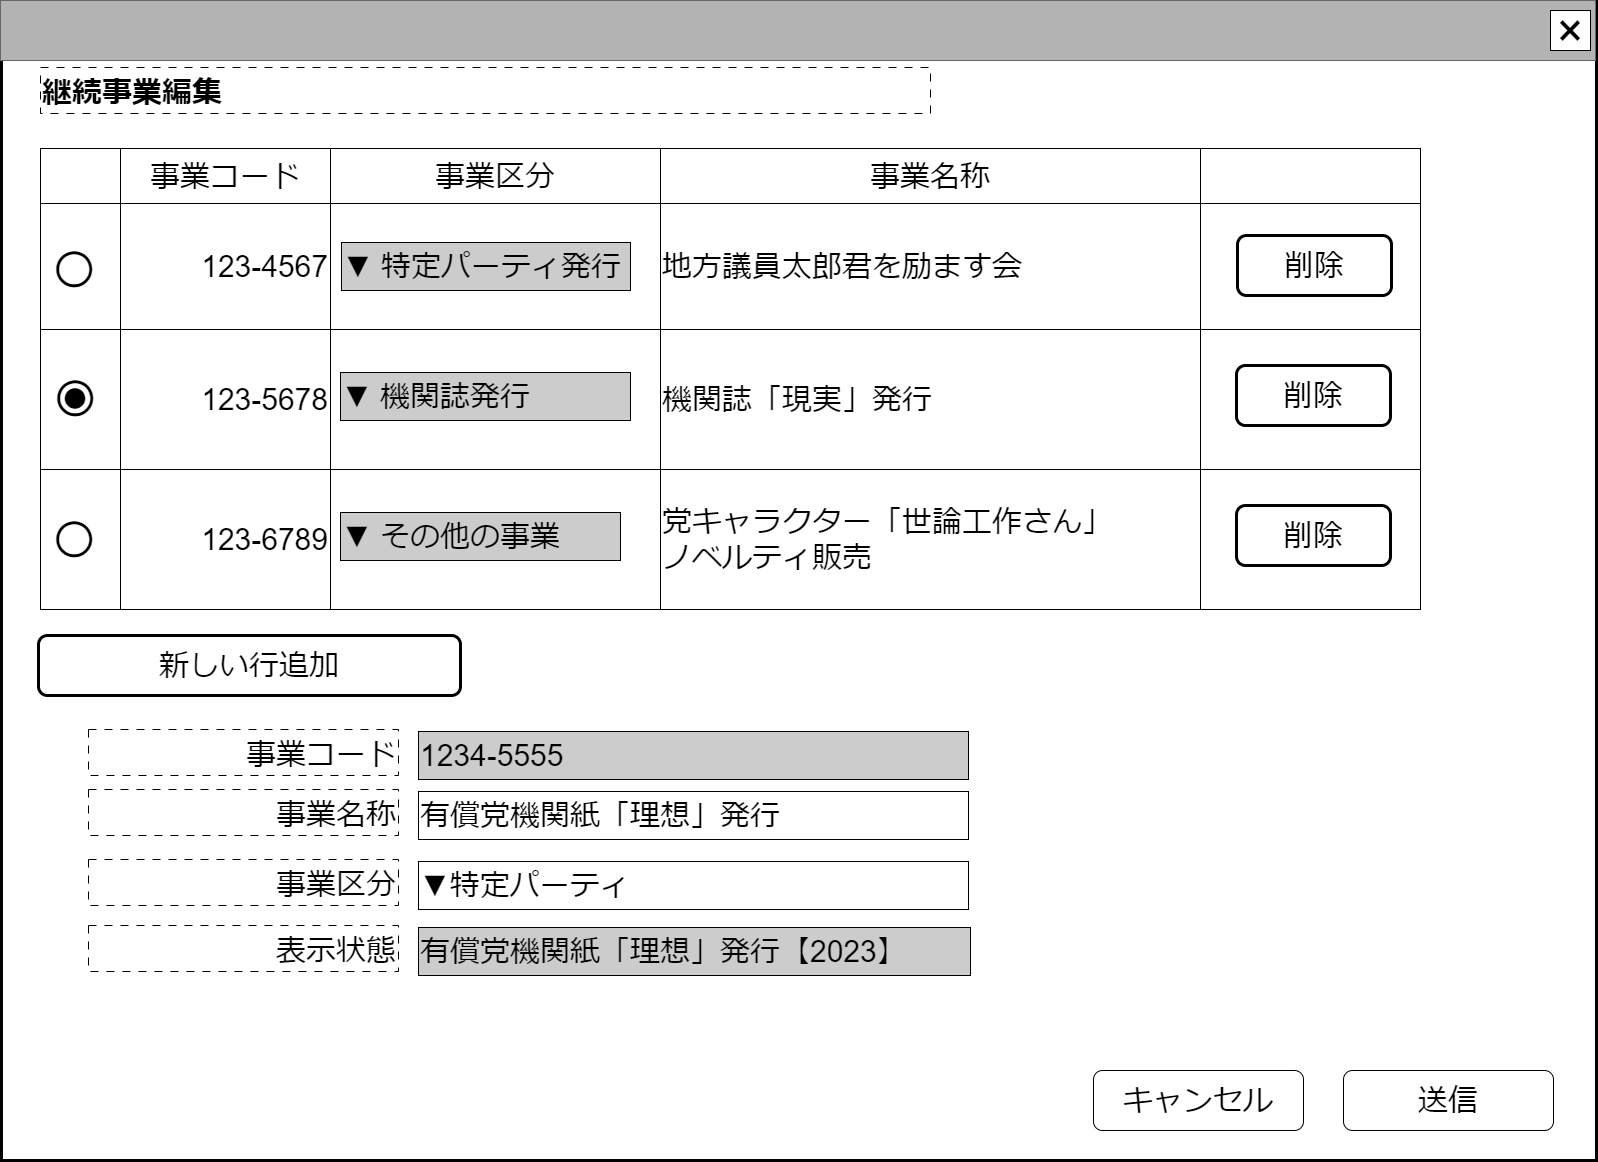

The diagram above was exported from draw.io. Its source (the exported page's mxGraphModel, read from the mxfile embedded in the PNG):
<mxGraphModel dx="1732" dy="1036" grid="1" gridSize="10" guides="1" tooltips="1" connect="1" arrows="1" fold="1" page="1" pageScale="1" pageWidth="1600" pageHeight="1200" math="0" shadow="0">
  <root>
    <mxCell id="0" />
    <mxCell id="cFaB45KztUIKXS-_cTrr-9" value="ウインドウ" style="locked=1;" parent="0" />
    <mxCell id="cFaB45KztUIKXS-_cTrr-10" value="" style="rounded=0;whiteSpace=wrap;html=1;strokeWidth=3;" parent="cFaB45KztUIKXS-_cTrr-9" vertex="1">
      <mxGeometry x="1" y="1" width="1595" height="1159" as="geometry" />
    </mxCell>
    <mxCell id="cFaB45KztUIKXS-_cTrr-11" value="" style="rounded=0;whiteSpace=wrap;html=1;fillColor=#B3B3B3;fontColor=#333333;strokeColor=#666666;" parent="cFaB45KztUIKXS-_cTrr-9" vertex="1">
      <mxGeometry width="1595" height="60" as="geometry" />
    </mxCell>
    <mxCell id="cFaB45KztUIKXS-_cTrr-12" value="&lt;font style=&quot;font-size: 48px;&quot;&gt;×&lt;/font&gt;" style="rounded=0;whiteSpace=wrap;html=1;" parent="cFaB45KztUIKXS-_cTrr-9" vertex="1">
      <mxGeometry x="1550" y="10" width="40" height="40" as="geometry" />
    </mxCell>
    <mxCell id="cFaB45KztUIKXS-_cTrr-14" value="名称未設定レイヤ" style="" parent="0" />
    <mxCell id="bMRDDl92_SAq192Mb1gc-16" value="&lt;span style=&quot;font-size: 30px;&quot;&gt;&lt;b&gt;&lt;br&gt;継続事業編集&lt;/b&gt;&lt;/span&gt;" style="rounded=0;whiteSpace=wrap;html=1;align=left;dashed=1;dashPattern=8 8;verticalAlign=bottom;" parent="cFaB45KztUIKXS-_cTrr-14" vertex="1">
      <mxGeometry x="40" y="67" width="890" height="46" as="geometry" />
    </mxCell>
    <mxCell id="Fa45Nr03g6_gKb-Np0pS-40" value="&lt;span style=&quot;font-size: 30px;&quot;&gt;送信&lt;/span&gt;" style="rounded=1;whiteSpace=wrap;html=1;" parent="cFaB45KztUIKXS-_cTrr-14" vertex="1">
      <mxGeometry x="1343" y="1070" width="210" height="60" as="geometry" />
    </mxCell>
    <mxCell id="Fa45Nr03g6_gKb-Np0pS-41" value="&lt;span style=&quot;font-size: 30px;&quot;&gt;キャンセル&lt;/span&gt;" style="rounded=1;whiteSpace=wrap;html=1;" parent="cFaB45KztUIKXS-_cTrr-14" vertex="1">
      <mxGeometry x="1093" y="1070" width="210" height="60" as="geometry" />
    </mxCell>
    <mxCell id="XZsCHV46CuvfbaxK355b-0" value="&lt;span style=&quot;font-size: 30px;&quot;&gt;事業コード&lt;/span&gt;" style="rounded=0;whiteSpace=wrap;html=1;align=right;dashed=1;dashPattern=8 8;verticalAlign=bottom;" vertex="1" parent="cFaB45KztUIKXS-_cTrr-14">
      <mxGeometry x="88" y="729" width="310" height="46" as="geometry" />
    </mxCell>
    <mxCell id="XZsCHV46CuvfbaxK355b-1" value="&lt;span style=&quot;font-size: 30px;&quot;&gt;1234-5555&lt;/span&gt;" style="rounded=0;whiteSpace=wrap;html=1;align=left;fillColor=#CCCCCC;" vertex="1" parent="cFaB45KztUIKXS-_cTrr-14">
      <mxGeometry x="418" y="731" width="550" height="48" as="geometry" />
    </mxCell>
    <mxCell id="XZsCHV46CuvfbaxK355b-2" value="&lt;span style=&quot;font-size: 30px;&quot;&gt;事業名称&lt;/span&gt;" style="rounded=0;whiteSpace=wrap;html=1;align=right;dashed=1;dashPattern=8 8;verticalAlign=bottom;" vertex="1" parent="cFaB45KztUIKXS-_cTrr-14">
      <mxGeometry x="88" y="789" width="310" height="46" as="geometry" />
    </mxCell>
    <mxCell id="XZsCHV46CuvfbaxK355b-3" value="&lt;span style=&quot;font-size: 30px;&quot;&gt;有償党機関紙「理想」発行&lt;/span&gt;" style="rounded=0;whiteSpace=wrap;html=1;align=left;" vertex="1" parent="cFaB45KztUIKXS-_cTrr-14">
      <mxGeometry x="418" y="791" width="550" height="48" as="geometry" />
    </mxCell>
    <mxCell id="XZsCHV46CuvfbaxK355b-4" value="&lt;span style=&quot;font-size: 30px;&quot;&gt;事業区分&lt;/span&gt;" style="rounded=0;whiteSpace=wrap;html=1;align=right;dashed=1;dashPattern=8 8;verticalAlign=bottom;" vertex="1" parent="cFaB45KztUIKXS-_cTrr-14">
      <mxGeometry x="88" y="859" width="310" height="46" as="geometry" />
    </mxCell>
    <mxCell id="XZsCHV46CuvfbaxK355b-5" value="&lt;span style=&quot;font-size: 30px;&quot;&gt;▼特定パーティ&lt;/span&gt;" style="rounded=0;whiteSpace=wrap;html=1;align=left;" vertex="1" parent="cFaB45KztUIKXS-_cTrr-14">
      <mxGeometry x="418" y="861" width="550" height="48" as="geometry" />
    </mxCell>
    <mxCell id="XZsCHV46CuvfbaxK355b-6" value="&lt;span style=&quot;font-size: 30px;&quot;&gt;表示状態&lt;/span&gt;" style="rounded=0;whiteSpace=wrap;html=1;align=right;dashed=1;dashPattern=8 8;verticalAlign=bottom;" vertex="1" parent="cFaB45KztUIKXS-_cTrr-14">
      <mxGeometry x="88" y="925" width="310" height="46" as="geometry" />
    </mxCell>
    <mxCell id="XZsCHV46CuvfbaxK355b-7" value="&lt;span style=&quot;font-size: 30px;&quot;&gt;有償党機関紙「理想」発行【&lt;/span&gt;&lt;span style=&quot;font-size: 30px;&quot;&gt;2023】&lt;/span&gt;" style="rounded=0;whiteSpace=wrap;html=1;align=left;fillColor=#CCCCCC;" vertex="1" parent="cFaB45KztUIKXS-_cTrr-14">
      <mxGeometry x="418" y="927" width="552" height="48" as="geometry" />
    </mxCell>
    <mxCell id="XZsCHV46CuvfbaxK355b-8" value="" style="childLayout=tableLayout;recursiveResize=0;shadow=0;fillColor=default;align=left;" vertex="1" parent="cFaB45KztUIKXS-_cTrr-14">
      <mxGeometry x="40" y="148" width="1380" height="461" as="geometry" />
    </mxCell>
    <mxCell id="XZsCHV46CuvfbaxK355b-9" value="" style="shape=tableRow;horizontal=0;startSize=0;swimlaneHead=0;swimlaneBody=0;top=0;left=0;bottom=0;right=0;dropTarget=0;collapsible=0;recursiveResize=0;expand=0;fontStyle=0;fillColor=none;strokeColor=inherit;" vertex="1" parent="XZsCHV46CuvfbaxK355b-8">
      <mxGeometry width="1380" height="55" as="geometry" />
    </mxCell>
    <mxCell id="XZsCHV46CuvfbaxK355b-10" value="" style="connectable=0;recursiveResize=0;strokeColor=inherit;fillColor=none;align=center;whiteSpace=wrap;html=1;" vertex="1" parent="XZsCHV46CuvfbaxK355b-9">
      <mxGeometry width="80" height="55" as="geometry">
        <mxRectangle width="80" height="55" as="alternateBounds" />
      </mxGeometry>
    </mxCell>
    <mxCell id="XZsCHV46CuvfbaxK355b-12" value="&lt;span style=&quot;font-size: 30px;&quot;&gt;事業コード&lt;/span&gt;" style="connectable=0;recursiveResize=0;strokeColor=inherit;fillColor=none;align=center;whiteSpace=wrap;html=1;" vertex="1" parent="XZsCHV46CuvfbaxK355b-9">
      <mxGeometry x="80" width="210" height="55" as="geometry">
        <mxRectangle width="210" height="55" as="alternateBounds" />
      </mxGeometry>
    </mxCell>
    <mxCell id="XZsCHV46CuvfbaxK355b-13" value="&lt;span style=&quot;font-size: 30px;&quot;&gt;事業区分&lt;/span&gt;" style="connectable=0;recursiveResize=0;strokeColor=inherit;fillColor=none;align=center;whiteSpace=wrap;html=1;" vertex="1" parent="XZsCHV46CuvfbaxK355b-9">
      <mxGeometry x="290" width="330" height="55" as="geometry">
        <mxRectangle width="330" height="55" as="alternateBounds" />
      </mxGeometry>
    </mxCell>
    <mxCell id="XZsCHV46CuvfbaxK355b-14" value="&lt;font style=&quot;font-size: 30px;&quot;&gt;事業名称&lt;/font&gt;" style="connectable=0;recursiveResize=0;strokeColor=inherit;fillColor=none;align=center;whiteSpace=wrap;html=1;" vertex="1" parent="XZsCHV46CuvfbaxK355b-9">
      <mxGeometry x="620" width="540" height="55" as="geometry">
        <mxRectangle width="540" height="55" as="alternateBounds" />
      </mxGeometry>
    </mxCell>
    <mxCell id="XZsCHV46CuvfbaxK355b-17" value="" style="connectable=0;recursiveResize=0;strokeColor=inherit;fillColor=none;align=center;whiteSpace=wrap;html=1;" vertex="1" parent="XZsCHV46CuvfbaxK355b-9">
      <mxGeometry x="1160" width="220" height="55" as="geometry">
        <mxRectangle width="220" height="55" as="alternateBounds" />
      </mxGeometry>
    </mxCell>
    <mxCell id="XZsCHV46CuvfbaxK355b-19" style="shape=tableRow;horizontal=0;startSize=0;swimlaneHead=0;swimlaneBody=0;top=0;left=0;bottom=0;right=0;dropTarget=0;collapsible=0;recursiveResize=0;expand=0;fontStyle=0;fillColor=none;strokeColor=inherit;" vertex="1" parent="XZsCHV46CuvfbaxK355b-8">
      <mxGeometry y="55" width="1380" height="126" as="geometry" />
    </mxCell>
    <mxCell id="XZsCHV46CuvfbaxK355b-20" value="" style="connectable=0;recursiveResize=0;strokeColor=inherit;fillColor=none;align=left;whiteSpace=wrap;html=1;" vertex="1" parent="XZsCHV46CuvfbaxK355b-19">
      <mxGeometry width="80" height="126" as="geometry">
        <mxRectangle width="80" height="126" as="alternateBounds" />
      </mxGeometry>
    </mxCell>
    <mxCell id="XZsCHV46CuvfbaxK355b-22" value="&lt;font style=&quot;font-size: 30px;&quot;&gt;123-4567&lt;/font&gt;" style="connectable=0;recursiveResize=0;strokeColor=inherit;fillColor=none;align=right;whiteSpace=wrap;html=1;" vertex="1" parent="XZsCHV46CuvfbaxK355b-19">
      <mxGeometry x="80" width="210" height="126" as="geometry">
        <mxRectangle width="210" height="126" as="alternateBounds" />
      </mxGeometry>
    </mxCell>
    <mxCell id="XZsCHV46CuvfbaxK355b-23" value="" style="connectable=0;recursiveResize=0;strokeColor=inherit;fillColor=none;align=left;whiteSpace=wrap;html=1;" vertex="1" parent="XZsCHV46CuvfbaxK355b-19">
      <mxGeometry x="290" width="330" height="126" as="geometry">
        <mxRectangle width="330" height="126" as="alternateBounds" />
      </mxGeometry>
    </mxCell>
    <mxCell id="XZsCHV46CuvfbaxK355b-24" value="&lt;font style=&quot;font-size: 30px;&quot;&gt;地方議員太郎君を励ます会　&lt;/font&gt;" style="connectable=0;recursiveResize=0;strokeColor=inherit;fillColor=none;align=left;whiteSpace=wrap;html=1;" vertex="1" parent="XZsCHV46CuvfbaxK355b-19">
      <mxGeometry x="620" width="540" height="126" as="geometry">
        <mxRectangle width="540" height="126" as="alternateBounds" />
      </mxGeometry>
    </mxCell>
    <mxCell id="XZsCHV46CuvfbaxK355b-27" style="connectable=0;recursiveResize=0;strokeColor=inherit;fillColor=none;align=center;whiteSpace=wrap;html=1;" vertex="1" parent="XZsCHV46CuvfbaxK355b-19">
      <mxGeometry x="1160" width="220" height="126" as="geometry">
        <mxRectangle width="220" height="126" as="alternateBounds" />
      </mxGeometry>
    </mxCell>
    <mxCell id="XZsCHV46CuvfbaxK355b-29" style="shape=tableRow;horizontal=0;startSize=0;swimlaneHead=0;swimlaneBody=0;top=0;left=0;bottom=0;right=0;dropTarget=0;collapsible=0;recursiveResize=0;expand=0;fontStyle=0;fillColor=none;strokeColor=inherit;" vertex="1" parent="XZsCHV46CuvfbaxK355b-8">
      <mxGeometry y="181" width="1380" height="140" as="geometry" />
    </mxCell>
    <mxCell id="XZsCHV46CuvfbaxK355b-30" value="" style="connectable=0;recursiveResize=0;strokeColor=inherit;fillColor=none;align=left;whiteSpace=wrap;html=1;" vertex="1" parent="XZsCHV46CuvfbaxK355b-29">
      <mxGeometry width="80" height="140" as="geometry">
        <mxRectangle width="80" height="140" as="alternateBounds" />
      </mxGeometry>
    </mxCell>
    <mxCell id="XZsCHV46CuvfbaxK355b-32" value="&lt;font style=&quot;font-size: 30px;&quot;&gt;123-5678&lt;/font&gt;" style="connectable=0;recursiveResize=0;strokeColor=inherit;fillColor=none;align=right;whiteSpace=wrap;html=1;" vertex="1" parent="XZsCHV46CuvfbaxK355b-29">
      <mxGeometry x="80" width="210" height="140" as="geometry">
        <mxRectangle width="210" height="140" as="alternateBounds" />
      </mxGeometry>
    </mxCell>
    <mxCell id="XZsCHV46CuvfbaxK355b-33" value="" style="connectable=0;recursiveResize=0;strokeColor=inherit;fillColor=none;align=left;whiteSpace=wrap;html=1;" vertex="1" parent="XZsCHV46CuvfbaxK355b-29">
      <mxGeometry x="290" width="330" height="140" as="geometry">
        <mxRectangle width="330" height="140" as="alternateBounds" />
      </mxGeometry>
    </mxCell>
    <mxCell id="XZsCHV46CuvfbaxK355b-34" value="&lt;font style=&quot;font-size: 30px;&quot;&gt;機関誌「現実」発行&lt;/font&gt;" style="connectable=0;recursiveResize=0;strokeColor=inherit;fillColor=none;align=left;whiteSpace=wrap;html=1;" vertex="1" parent="XZsCHV46CuvfbaxK355b-29">
      <mxGeometry x="620" width="540" height="140" as="geometry">
        <mxRectangle width="540" height="140" as="alternateBounds" />
      </mxGeometry>
    </mxCell>
    <mxCell id="XZsCHV46CuvfbaxK355b-37" style="connectable=0;recursiveResize=0;strokeColor=inherit;fillColor=none;align=center;whiteSpace=wrap;html=1;" vertex="1" parent="XZsCHV46CuvfbaxK355b-29">
      <mxGeometry x="1160" width="220" height="140" as="geometry">
        <mxRectangle width="220" height="140" as="alternateBounds" />
      </mxGeometry>
    </mxCell>
    <mxCell id="XZsCHV46CuvfbaxK355b-39" style="shape=tableRow;horizontal=0;startSize=0;swimlaneHead=0;swimlaneBody=0;top=0;left=0;bottom=0;right=0;dropTarget=0;collapsible=0;recursiveResize=0;expand=0;fontStyle=0;fillColor=none;strokeColor=inherit;" vertex="1" parent="XZsCHV46CuvfbaxK355b-8">
      <mxGeometry y="321" width="1380" height="140" as="geometry" />
    </mxCell>
    <mxCell id="XZsCHV46CuvfbaxK355b-40" style="connectable=0;recursiveResize=0;strokeColor=inherit;fillColor=none;align=left;whiteSpace=wrap;html=1;" vertex="1" parent="XZsCHV46CuvfbaxK355b-39">
      <mxGeometry width="80" height="140" as="geometry">
        <mxRectangle width="80" height="140" as="alternateBounds" />
      </mxGeometry>
    </mxCell>
    <mxCell id="XZsCHV46CuvfbaxK355b-42" value="&lt;font style=&quot;font-size: 30px;&quot;&gt;123-6789&lt;/font&gt;" style="connectable=0;recursiveResize=0;strokeColor=inherit;fillColor=none;align=right;whiteSpace=wrap;html=1;" vertex="1" parent="XZsCHV46CuvfbaxK355b-39">
      <mxGeometry x="80" width="210" height="140" as="geometry">
        <mxRectangle width="210" height="140" as="alternateBounds" />
      </mxGeometry>
    </mxCell>
    <mxCell id="XZsCHV46CuvfbaxK355b-43" value="" style="connectable=0;recursiveResize=0;strokeColor=inherit;fillColor=none;align=left;whiteSpace=wrap;html=1;" vertex="1" parent="XZsCHV46CuvfbaxK355b-39">
      <mxGeometry x="290" width="330" height="140" as="geometry">
        <mxRectangle width="330" height="140" as="alternateBounds" />
      </mxGeometry>
    </mxCell>
    <mxCell id="XZsCHV46CuvfbaxK355b-44" value="&lt;font style=&quot;font-size: 30px;&quot;&gt;党キャラクター「世論工作さん」&lt;br&gt;ノベルティ販売&lt;/font&gt;" style="connectable=0;recursiveResize=0;strokeColor=inherit;fillColor=none;align=left;whiteSpace=wrap;html=1;" vertex="1" parent="XZsCHV46CuvfbaxK355b-39">
      <mxGeometry x="620" width="540" height="140" as="geometry">
        <mxRectangle width="540" height="140" as="alternateBounds" />
      </mxGeometry>
    </mxCell>
    <mxCell id="XZsCHV46CuvfbaxK355b-47" style="connectable=0;recursiveResize=0;strokeColor=inherit;fillColor=none;align=center;whiteSpace=wrap;html=1;" vertex="1" parent="XZsCHV46CuvfbaxK355b-39">
      <mxGeometry x="1160" width="220" height="140" as="geometry">
        <mxRectangle width="220" height="140" as="alternateBounds" />
      </mxGeometry>
    </mxCell>
    <mxCell id="XZsCHV46CuvfbaxK355b-59" value="&lt;div style=&quot;font-size: 30px;&quot;&gt;&lt;font style=&quot;font-size: 30px;&quot;&gt;▼ 特定パーティ発行&lt;/font&gt;&lt;/div&gt;" style="rounded=0;whiteSpace=wrap;html=1;align=left;fillColor=#CCCCCC;" vertex="1" parent="cFaB45KztUIKXS-_cTrr-14">
      <mxGeometry x="341" y="242" width="289" height="48" as="geometry" />
    </mxCell>
    <mxCell id="XZsCHV46CuvfbaxK355b-60" value="&lt;div style=&quot;font-size: 30px;&quot;&gt;&lt;font style=&quot;font-size: 30px;&quot;&gt;▼ 機関誌発行&lt;/font&gt;&lt;/div&gt;" style="rounded=0;whiteSpace=wrap;html=1;align=left;fillColor=#CCCCCC;" vertex="1" parent="cFaB45KztUIKXS-_cTrr-14">
      <mxGeometry x="340" y="372" width="290" height="48" as="geometry" />
    </mxCell>
    <mxCell id="XZsCHV46CuvfbaxK355b-61" value="&lt;font style=&quot;font-size: 84px;&quot;&gt;○&lt;/font&gt;" style="text;html=1;strokeColor=none;fillColor=none;align=center;verticalAlign=middle;whiteSpace=wrap;rounded=0;fontSize=60;" vertex="1" parent="cFaB45KztUIKXS-_cTrr-14">
      <mxGeometry x="44" y="249" width="60" height="30" as="geometry" />
    </mxCell>
    <mxCell id="XZsCHV46CuvfbaxK355b-62" value="&lt;font style=&quot;font-size: 84px;&quot;&gt;○&lt;/font&gt;" style="text;html=1;strokeColor=none;fillColor=none;align=center;verticalAlign=middle;whiteSpace=wrap;rounded=0;fontSize=60;" vertex="1" parent="cFaB45KztUIKXS-_cTrr-14">
      <mxGeometry x="45" y="378" width="60" height="30" as="geometry" />
    </mxCell>
    <mxCell id="XZsCHV46CuvfbaxK355b-63" value="&lt;font style=&quot;font-size: 48px;&quot;&gt;●&lt;/font&gt;" style="text;html=1;strokeColor=none;fillColor=none;align=center;verticalAlign=middle;whiteSpace=wrap;rounded=0;fontSize=48;" vertex="1" parent="cFaB45KztUIKXS-_cTrr-14">
      <mxGeometry x="45" y="380" width="60" height="30" as="geometry" />
    </mxCell>
    <mxCell id="XZsCHV46CuvfbaxK355b-64" value="&lt;span style=&quot;font-size: 30px;&quot;&gt;削除&lt;/span&gt;" style="rounded=1;whiteSpace=wrap;html=1;fillColor=#FFFFFF;strokeWidth=3;" vertex="1" parent="cFaB45KztUIKXS-_cTrr-14">
      <mxGeometry x="1237" y="235" width="154" height="60" as="geometry" />
    </mxCell>
    <mxCell id="XZsCHV46CuvfbaxK355b-67" value="&lt;span style=&quot;font-size: 30px;&quot;&gt;削除&lt;/span&gt;" style="rounded=1;whiteSpace=wrap;html=1;fillColor=#FFFFFF;strokeWidth=3;" vertex="1" parent="cFaB45KztUIKXS-_cTrr-14">
      <mxGeometry x="1236" y="365" width="154" height="60" as="geometry" />
    </mxCell>
    <mxCell id="XZsCHV46CuvfbaxK355b-70" value="&lt;font style=&quot;font-size: 84px;&quot;&gt;○&lt;/font&gt;" style="text;html=1;strokeColor=none;fillColor=none;align=center;verticalAlign=middle;whiteSpace=wrap;rounded=0;fontSize=60;" vertex="1" parent="cFaB45KztUIKXS-_cTrr-14">
      <mxGeometry x="44" y="519" width="60" height="30" as="geometry" />
    </mxCell>
    <mxCell id="XZsCHV46CuvfbaxK355b-72" value="&lt;div style=&quot;font-size: 30px;&quot;&gt;&lt;font style=&quot;font-size: 30px;&quot;&gt;▼ その他の事業&lt;/font&gt;&lt;/div&gt;" style="rounded=0;whiteSpace=wrap;html=1;align=left;fillColor=#CCCCCC;" vertex="1" parent="cFaB45KztUIKXS-_cTrr-14">
      <mxGeometry x="340" y="512" width="280" height="48" as="geometry" />
    </mxCell>
    <mxCell id="XZsCHV46CuvfbaxK355b-75" value="&lt;span style=&quot;font-size: 30px;&quot;&gt;削除&lt;/span&gt;" style="rounded=1;whiteSpace=wrap;html=1;fillColor=#FFFFFF;strokeWidth=3;" vertex="1" parent="cFaB45KztUIKXS-_cTrr-14">
      <mxGeometry x="1236" y="505" width="154" height="60" as="geometry" />
    </mxCell>
    <mxCell id="XZsCHV46CuvfbaxK355b-78" value="&lt;span style=&quot;font-size: 30px;&quot;&gt;新しい行追加&lt;/span&gt;" style="rounded=1;whiteSpace=wrap;html=1;fillColor=#FFFFFF;strokeWidth=3;" vertex="1" parent="cFaB45KztUIKXS-_cTrr-14">
      <mxGeometry x="38" y="635" width="422" height="60" as="geometry" />
    </mxCell>
  </root>
</mxGraphModel>